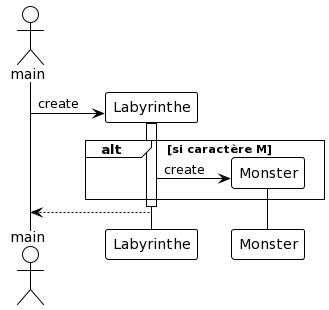

The diagram above was rendered by PlantUML. Its source (embedded in the PNG):
@startuml
!theme plain

skinparam linetype ortho

actor main
participant Labyrinthe
participant Monster



main -> Labyrinthe ** : create
activate Labyrinthe
alt si caractère M
  Labyrinthe -> Monster ** : create
end
deactivate Labyrinthe

Labyrinthe --> main
@enduml